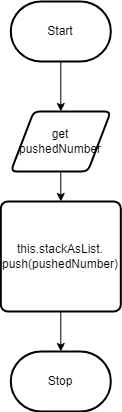

The diagram above was exported from draw.io. Its source (the exported page's mxGraphModel, read from the mxfile embedded in the PNG):
<mxGraphModel dx="1082" dy="1849" grid="1" gridSize="10" guides="1" tooltips="1" connect="1" arrows="1" fold="1" page="1" pageScale="1" pageWidth="850" pageHeight="1100" math="0" shadow="0">
  <root>
    <mxCell id="0" />
    <mxCell id="1" parent="0" />
    <mxCell id="2" value="" style="edgeStyle=none;html=1;" parent="1" source="3" edge="1">
      <mxGeometry relative="1" as="geometry">
        <mxPoint x="385.30999999999995" y="80" as="targetPoint" />
      </mxGeometry>
    </mxCell>
    <mxCell id="3" value="Start" style="strokeWidth=2;html=1;shape=mxgraph.flowchart.terminator;whiteSpace=wrap;" parent="1" vertex="1">
      <mxGeometry x="335.31" y="-30" width="100" height="60" as="geometry" />
    </mxCell>
    <mxCell id="4" value="" style="edgeStyle=none;html=1;" parent="1" source="5" edge="1">
      <mxGeometry relative="1" as="geometry">
        <mxPoint x="385.30999999999995" y="170" as="targetPoint" />
      </mxGeometry>
    </mxCell>
    <mxCell id="5" value="get pushedNumber" style="shape=parallelogram;html=1;strokeWidth=2;perimeter=parallelogramPerimeter;whiteSpace=wrap;rounded=1;arcSize=12;size=0.23;" parent="1" vertex="1">
      <mxGeometry x="335.31" y="80" width="100" height="60" as="geometry" />
    </mxCell>
    <mxCell id="21" value="Stop" style="strokeWidth=2;html=1;shape=mxgraph.flowchart.terminator;whiteSpace=wrap;" parent="1" vertex="1">
      <mxGeometry x="335.31" y="320" width="100" height="60" as="geometry" />
    </mxCell>
    <mxCell id="25" value="" style="edgeStyle=none;html=1;" edge="1" parent="1" source="23" target="21">
      <mxGeometry relative="1" as="geometry" />
    </mxCell>
    <mxCell id="23" value="&lt;span id=&quot;docs-internal-guid-41b98cf5-7fff-8296-12a3-1a83e9f73964&quot;&gt;&lt;font color=&quot;#000000&quot;&gt;&lt;span style=&quot;vertical-align: baseline&quot;&gt;this&lt;/span&gt;&lt;span style=&quot;vertical-align: baseline&quot;&gt;.stackAsList.&lt;br&gt;push(pushedNumber)&lt;/span&gt;&lt;/font&gt;&lt;/span&gt;" style="rounded=1;whiteSpace=wrap;html=1;absoluteArcSize=1;arcSize=14;strokeWidth=2;" parent="1" vertex="1">
      <mxGeometry x="325.31" y="170" width="120" height="110" as="geometry" />
    </mxCell>
  </root>
</mxGraphModel>